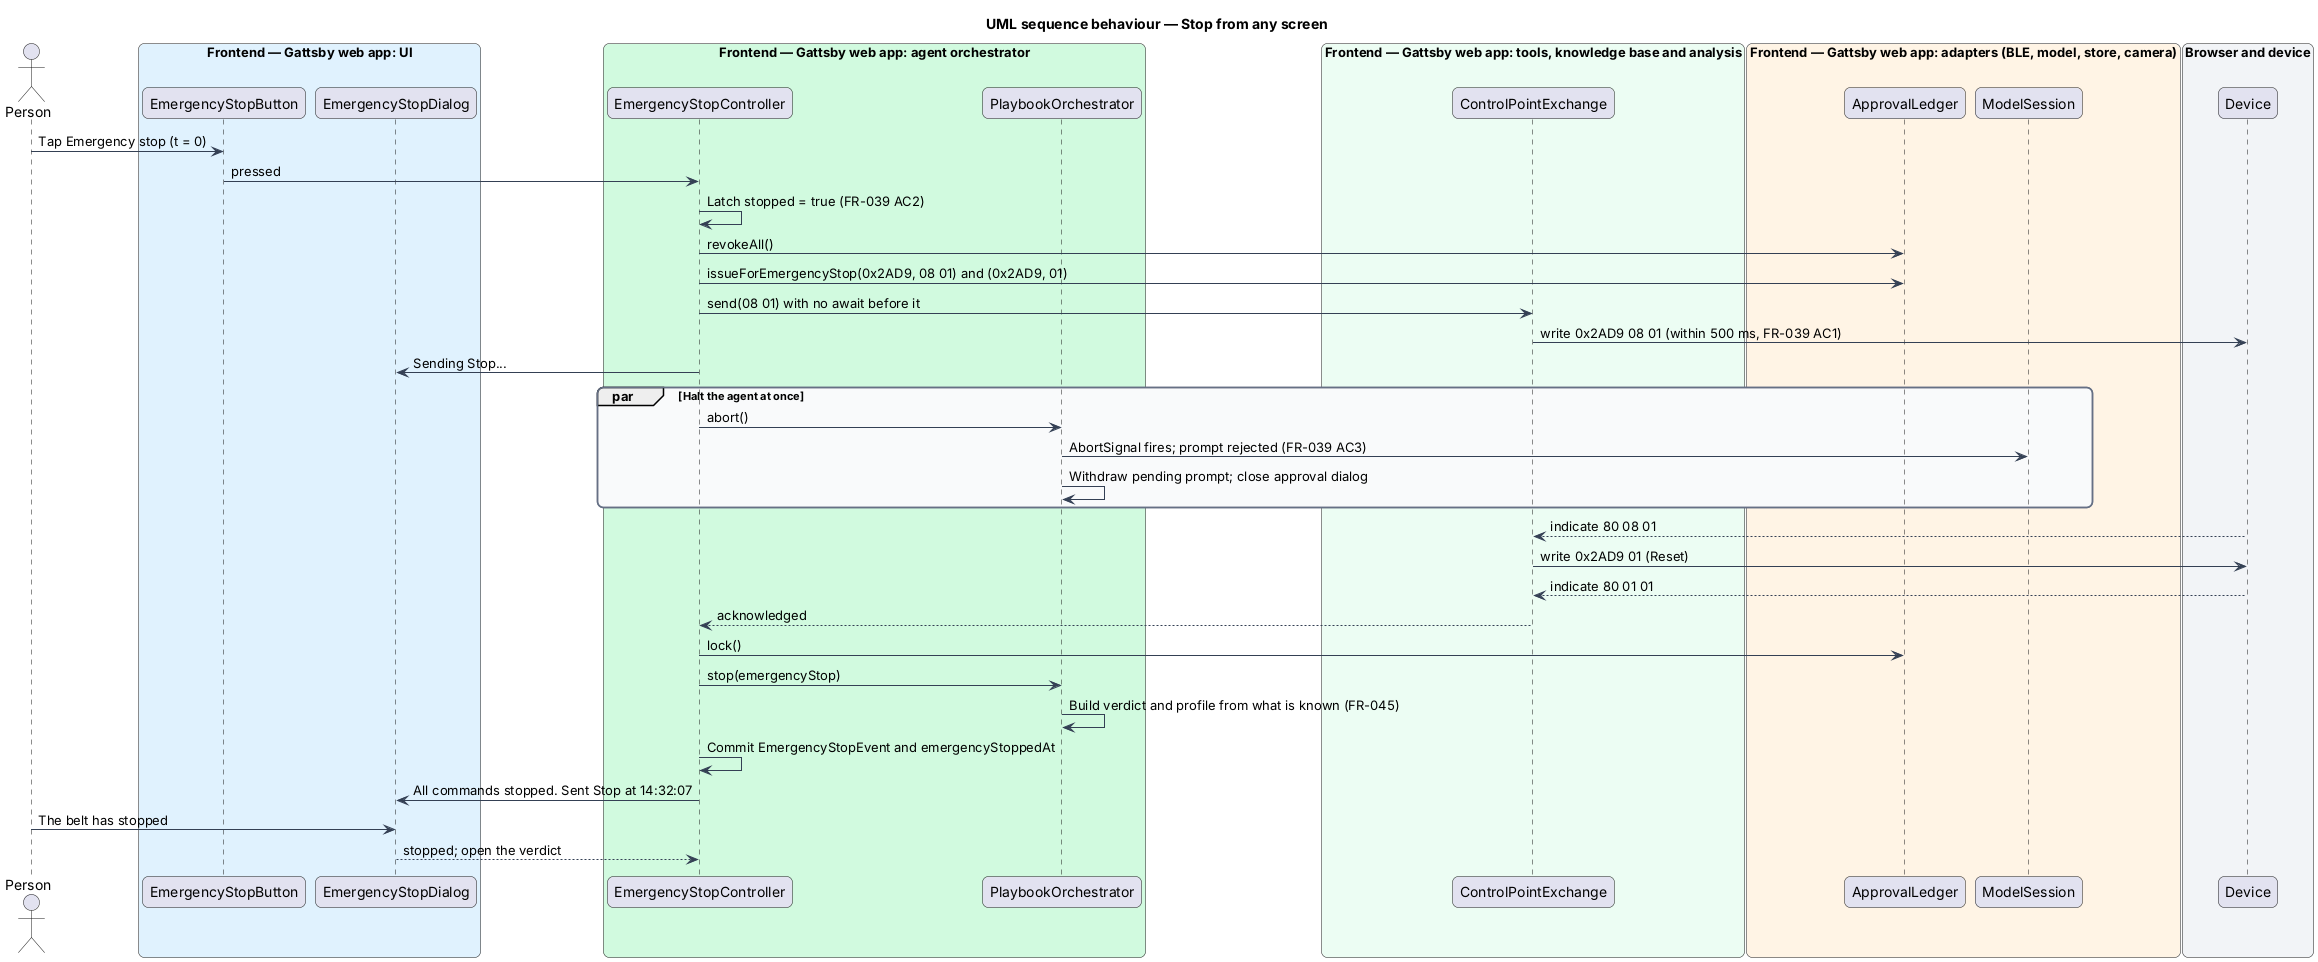

The diagram above was rendered by PlantUML. Its source (embedded in the PNG):
@startuml
title UML sequence behaviour — Stop from any screen
skinparam backgroundColor #FFFFFF
skinparam shadowing false
skinparam roundcorner 12
skinparam defaultFontName Arial
skinparam ArrowColor #344054
skinparam rectangle {
  BorderColor #344054
  FontColor #101828
}
skinparam package {
  BorderColor #667085
  FontColor #101828
  BackgroundColor #F9FAFB
}
actor "Person" as person
box "Frontend — Gattsby web app: UI" #E0F2FE
  participant "EmergencyStopButton" as button
  participant "EmergencyStopDialog" as dialog
end box
box "Frontend — Gattsby web app: agent orchestrator" #D1FADF
  participant "EmergencyStopController" as estop
  participant "PlaybookOrchestrator" as orch
end box
box "Frontend — Gattsby web app: tools, knowledge base and analysis" #ECFDF3
  participant "ControlPointExchange" as exchange
end box
box "Frontend — Gattsby web app: adapters (BLE, model, store, camera)" #FFF4E5
  participant "ApprovalLedger" as ledger
  participant "ModelSession" as model
end box
box "Browser and device" #F2F4F7
  participant "Device" as device
end box

person -> button : Tap Emergency stop (t = 0)
button -> estop : pressed
estop -> estop : Latch stopped = true (FR-039 AC2)
estop -> ledger : revokeAll()
estop -> ledger : issueForEmergencyStop(0x2AD9, 08 01) and (0x2AD9, 01)
estop -> exchange : send(08 01) with no await before it
exchange -> device : write 0x2AD9 08 01 (within 500 ms, FR-039 AC1)
estop -> dialog : Sending Stop...
par Halt the agent at once
  estop -> orch : abort()
  orch -> model : AbortSignal fires; prompt rejected (FR-039 AC3)
  orch -> orch : Withdraw pending prompt; close approval dialog
end
device --> exchange : indicate 80 08 01
exchange -> device : write 0x2AD9 01 (Reset)
device --> exchange : indicate 80 01 01
exchange --> estop : acknowledged
estop -> ledger : lock()
estop -> orch : stop(emergencyStop)
orch -> orch : Build verdict and profile from what is known (FR-045)
estop -> estop : Commit EmergencyStopEvent and emergencyStoppedAt
estop -> dialog : All commands stopped. Sent Stop at 14:32:07
person -> dialog : The belt has stopped
dialog --> estop : stopped; open the verdict
@enduml